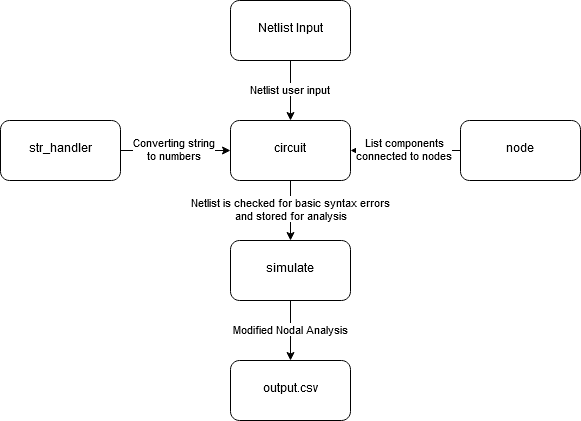

The diagram above was exported from draw.io. Its source (the exported page's mxGraphModel, read from the mxfile embedded in the PNG):
<mxGraphModel dx="646" dy="929" grid="1" gridSize="10" guides="1" tooltips="1" connect="1" arrows="1" fold="1" page="1" pageScale="1" pageWidth="1654" pageHeight="1169" math="0" shadow="0">
  <root>
    <mxCell id="0" />
    <mxCell id="1" parent="0" />
    <mxCell id="IjibkqPhuxcV-d3V2Q_T-1" value="&lt;div&gt;Netlist Input&lt;/div&gt;" style="rounded=1;whiteSpace=wrap;html=1;" vertex="1" parent="1">
      <mxGeometry x="240" y="140" width="120" height="60" as="geometry" />
    </mxCell>
    <mxCell id="IjibkqPhuxcV-d3V2Q_T-2" value="&lt;div&gt;circuit&lt;/div&gt;" style="rounded=1;whiteSpace=wrap;html=1;" vertex="1" parent="1">
      <mxGeometry x="240" y="260" width="120" height="60" as="geometry" />
    </mxCell>
    <mxCell id="IjibkqPhuxcV-d3V2Q_T-3" value="simulate" style="rounded=1;whiteSpace=wrap;html=1;" vertex="1" parent="1">
      <mxGeometry x="240" y="380" width="120" height="60" as="geometry" />
    </mxCell>
    <mxCell id="IjibkqPhuxcV-d3V2Q_T-4" value="str_handler" style="rounded=1;whiteSpace=wrap;html=1;" vertex="1" parent="1">
      <mxGeometry x="10" y="260" width="120" height="60" as="geometry" />
    </mxCell>
    <mxCell id="IjibkqPhuxcV-d3V2Q_T-5" value="node" style="rounded=1;whiteSpace=wrap;html=1;" vertex="1" parent="1">
      <mxGeometry x="470" y="260" width="120" height="60" as="geometry" />
    </mxCell>
    <mxCell id="IjibkqPhuxcV-d3V2Q_T-6" value="output.csv" style="rounded=1;whiteSpace=wrap;html=1;" vertex="1" parent="1">
      <mxGeometry x="240" y="500" width="120" height="60" as="geometry" />
    </mxCell>
    <mxCell id="IjibkqPhuxcV-d3V2Q_T-7" value="&lt;div&gt;Netlist user input&lt;/div&gt;" style="endArrow=classic;html=1;exitX=0.5;exitY=1;exitDx=0;exitDy=0;entryX=0.5;entryY=0;entryDx=0;entryDy=0;" edge="1" parent="1" source="IjibkqPhuxcV-d3V2Q_T-1" target="IjibkqPhuxcV-d3V2Q_T-2">
      <mxGeometry width="50" height="50" relative="1" as="geometry">
        <mxPoint x="170" y="435" as="sourcePoint" />
        <mxPoint x="220" y="385" as="targetPoint" />
      </mxGeometry>
    </mxCell>
    <mxCell id="IjibkqPhuxcV-d3V2Q_T-8" value="&lt;div&gt;Converting string &lt;br&gt;&lt;/div&gt;&lt;div&gt;to numbers&lt;/div&gt;" style="endArrow=classic;html=1;exitX=1;exitY=0.5;exitDx=0;exitDy=0;entryX=0;entryY=0.5;entryDx=0;entryDy=0;" edge="1" parent="1" source="IjibkqPhuxcV-d3V2Q_T-4" target="IjibkqPhuxcV-d3V2Q_T-2">
      <mxGeometry width="50" height="50" relative="1" as="geometry">
        <mxPoint x="160" y="340" as="sourcePoint" />
        <mxPoint x="210" y="290" as="targetPoint" />
      </mxGeometry>
    </mxCell>
    <mxCell id="IjibkqPhuxcV-d3V2Q_T-11" value="Modified Nodal Analysis" style="endArrow=classic;html=1;exitX=0.5;exitY=1;exitDx=0;exitDy=0;" edge="1" parent="1">
      <mxGeometry width="50" height="50" relative="1" as="geometry">
        <mxPoint x="300" y="440" as="sourcePoint" />
        <mxPoint x="300" y="500" as="targetPoint" />
        <mxPoint as="offset" />
      </mxGeometry>
    </mxCell>
    <mxCell id="IjibkqPhuxcV-d3V2Q_T-12" value="&lt;div&gt;Netlist is checked for basic syntax errors &lt;br&gt;&lt;/div&gt;&lt;div&gt;and stored for analysis &lt;/div&gt;" style="endArrow=classic;html=1;exitX=0.5;exitY=1;exitDx=0;exitDy=0;" edge="1" parent="1" source="IjibkqPhuxcV-d3V2Q_T-2">
      <mxGeometry width="50" height="50" relative="1" as="geometry">
        <mxPoint x="250" y="430" as="sourcePoint" />
        <mxPoint x="300" y="380" as="targetPoint" />
      </mxGeometry>
    </mxCell>
    <mxCell id="IjibkqPhuxcV-d3V2Q_T-13" value="&lt;div&gt;List components&lt;/div&gt;&lt;div&gt; connected to nodes&lt;br&gt;&lt;/div&gt;" style="endArrow=classic;html=1;exitX=0;exitY=0.5;exitDx=0;exitDy=0;" edge="1" parent="1" source="IjibkqPhuxcV-d3V2Q_T-5">
      <mxGeometry width="50" height="50" relative="1" as="geometry">
        <mxPoint x="310" y="340" as="sourcePoint" />
        <mxPoint x="360" y="290" as="targetPoint" />
      </mxGeometry>
    </mxCell>
  </root>
</mxGraphModel>